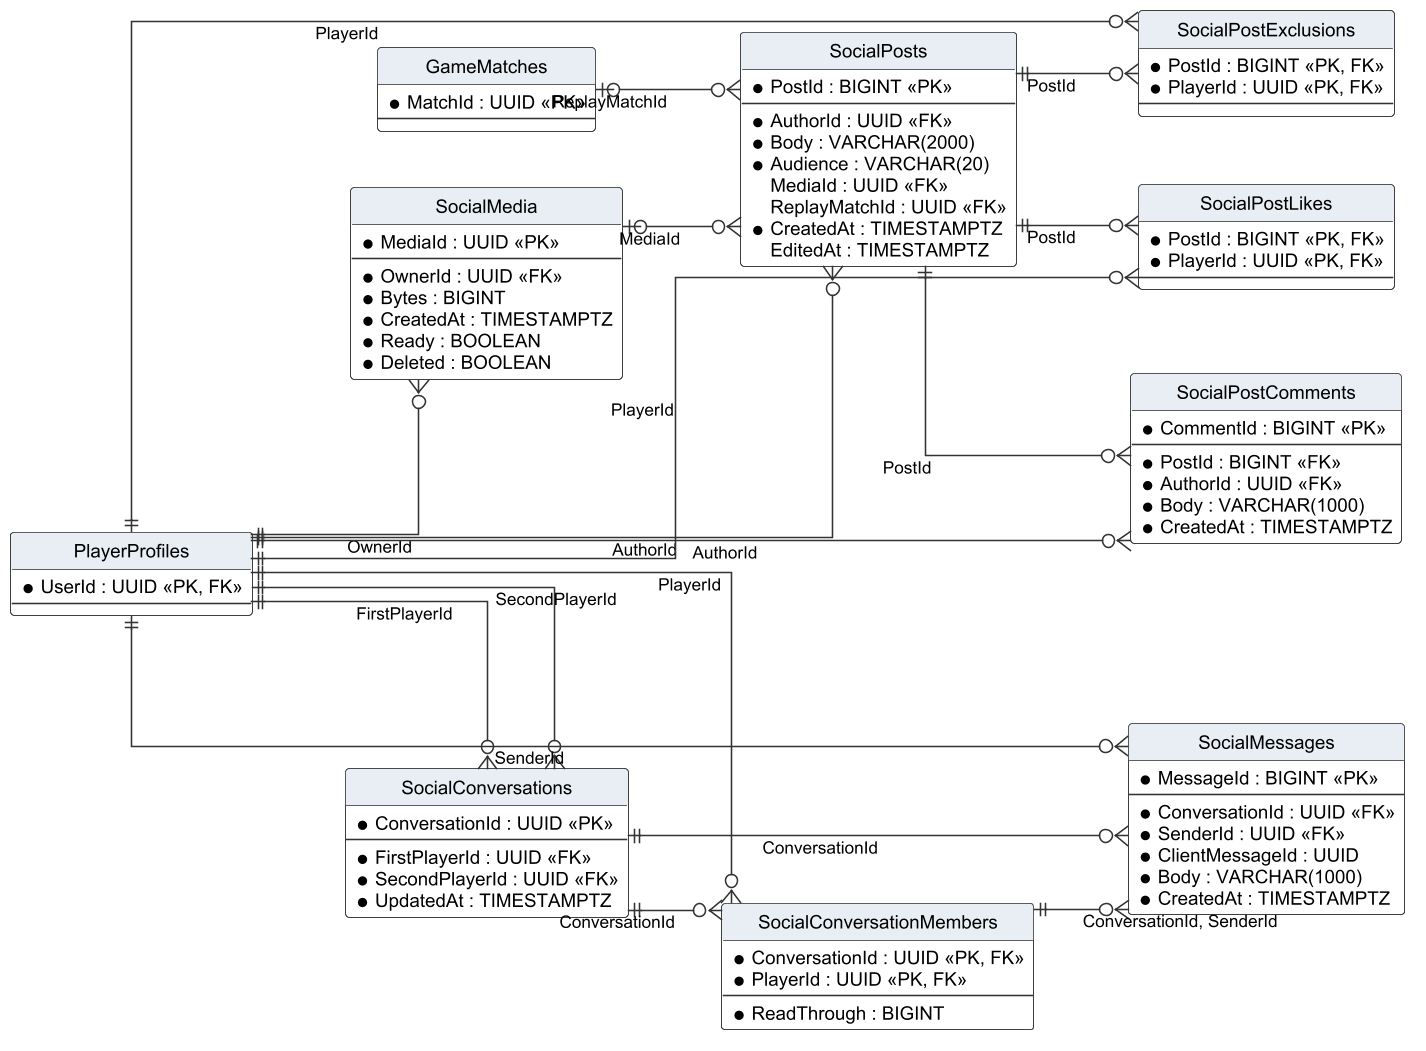

The diagram above was rendered by PlantUML. Its source (embedded in the PNG):
@startuml r4_erd_feed
!include _style.iuml
hide circle
hide empty members
skinparam linetype ortho
left to right direction
entity "SocialMedia" as SocialMedia {
  * MediaId : UUID <<PK>>
  --
  * OwnerId : UUID <<FK>>
  * Bytes : BIGINT
  * CreatedAt : TIMESTAMPTZ
  * Ready : BOOLEAN
  * Deleted : BOOLEAN
}
entity "SocialPosts" as SocialPosts {
  * PostId : BIGINT <<PK>>
  --
  * AuthorId : UUID <<FK>>
  * Body : VARCHAR(2000)
  * Audience : VARCHAR(20)
  MediaId : UUID <<FK>>
  ReplayMatchId : UUID <<FK>>
  * CreatedAt : TIMESTAMPTZ
  EditedAt : TIMESTAMPTZ
}
entity "SocialPostExclusions" as SocialPostExclusions {
  * PostId : BIGINT <<PK, FK>>
  * PlayerId : UUID <<PK, FK>>
  --
}
entity "SocialPostLikes" as SocialPostLikes {
  * PostId : BIGINT <<PK, FK>>
  * PlayerId : UUID <<PK, FK>>
  --
}
entity "SocialPostComments" as SocialPostComments {
  * CommentId : BIGINT <<PK>>
  --
  * PostId : BIGINT <<FK>>
  * AuthorId : UUID <<FK>>
  * Body : VARCHAR(1000)
  * CreatedAt : TIMESTAMPTZ
}
entity "SocialConversations" as SocialConversations {
  * ConversationId : UUID <<PK>>
  --
  * FirstPlayerId : UUID <<FK>>
  * SecondPlayerId : UUID <<FK>>
  * UpdatedAt : TIMESTAMPTZ
}
entity "SocialConversationMembers" as SocialConversationMembers {
  * ConversationId : UUID <<PK, FK>>
  * PlayerId : UUID <<PK, FK>>
  --
  * ReadThrough : BIGINT
}
entity "SocialMessages" as SocialMessages {
  * MessageId : BIGINT <<PK>>
  --
  * ConversationId : UUID <<FK>>
  * SenderId : UUID <<FK>>
  * ClientMessageId : UUID
  * Body : VARCHAR(1000)
  * CreatedAt : TIMESTAMPTZ
}
entity "PlayerProfiles" as PlayerProfiles {
  * UserId : UUID <<PK, FK>>
  --
}
entity "GameMatches" as GameMatches {
  * MatchId : UUID <<PK>>
  --
}
PlayerProfiles ||--o{ SocialMedia : "OwnerId"
PlayerProfiles ||--o{ SocialPosts : "AuthorId"
SocialMedia |o--o{ SocialPosts : "MediaId"
GameMatches |o--o{ SocialPosts : "ReplayMatchId"
SocialPosts ||--o{ SocialPostExclusions : "PostId"
PlayerProfiles ||--o{ SocialPostExclusions : "PlayerId"
SocialPosts ||--o{ SocialPostLikes : "PostId"
PlayerProfiles ||--o{ SocialPostLikes : "PlayerId"
SocialPosts ||--o{ SocialPostComments : "PostId"
PlayerProfiles ||--o{ SocialPostComments : "AuthorId"
PlayerProfiles ||--o{ SocialConversations : "FirstPlayerId"
PlayerProfiles ||--o{ SocialConversations : "SecondPlayerId"
SocialConversations ||--o{ SocialConversationMembers : "ConversationId"
PlayerProfiles ||--o{ SocialConversationMembers : "PlayerId"
SocialConversations ||--o{ SocialMessages : "ConversationId"
PlayerProfiles ||--o{ SocialMessages : "SenderId"
SocialConversationMembers ||--o{ SocialMessages : "ConversationId, SenderId"
@enduml